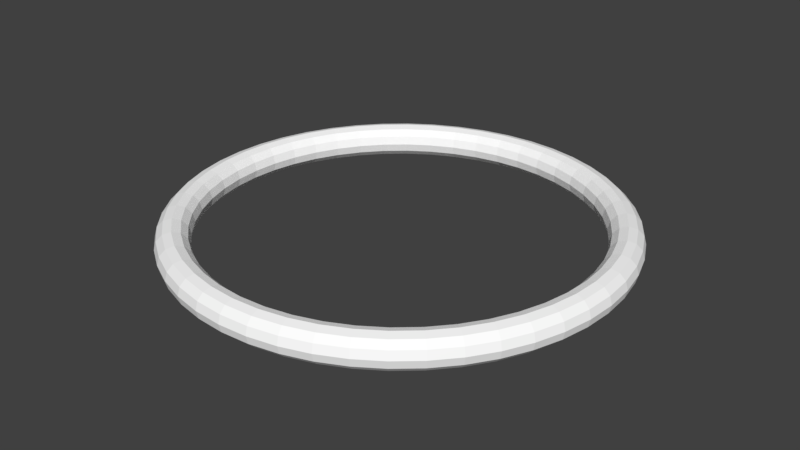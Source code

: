 # Source: ring.blend  (saved by Blender 2.78.0; exported with 4.5.12 LTS)
import bpy
from mathutils import Matrix  # noqa: F401  (used for matrix-valued properties, if any)

bpy.ops.wm.read_factory_settings(use_empty=True)
scene = bpy.context.scene
scene.name = 'Scene'

# ---- collections
col_collection_1 = bpy.data.collections.new('Collection 1'); scene.collection.children.link(col_collection_1)

# ---- materials (node trees are filled in below, after node groups)
mat_ringmaterial = bpy.data.materials.new('ringMaterial')
mat_ringmaterial.alpha_threshold = 0.0
mat_ringmaterial.use_transparent_shadow = False
mat_ringmaterial.diffuse_color = (1.0, 1.0, 1.0, 1.0)
mat_ringmaterial.roughness = 0.5

# ---- material node trees

# ---- world
world_world = bpy.data.worlds.new('World'); scene.world = world_world
world_world.color = (0.05088, 0.05088, 0.05088)
world_world.use_sun_shadow = False
world_world.sun_shadow_jitter_overblur = 0.0
world_world.cycles.sampling_method = 'MANUAL'

# ---- meshes
me_torus = bpy.data.meshes.new('Torus')
me_torus.from_pydata([(0.95, 0.0, 0.0), (0.9406, 0.0, 0.035), (0.915, 0.0, 0.06062), (0.88, 0.0, 0.07), (0.845, 0.0, 0.06062), (0.8194, 0.0, 0.035), (0.81, 0.0, 8.573e-18), (0.8194, 0.0, -0.035), (0.845, 0.0, -0.06062), (0.88, 0.0, -0.07), (0.915, 0.0, -0.06062), (0.9406, 0.0, -0.035), (0.9419, 0.124, 0.0), (0.9326, 0.1228, 0.035), (0.9072, 0.1194, 0.06062), (0.8725, 0.1149, 0.07), (0.8378, 0.1103, 0.06062), (0.8124, 0.107, 0.035), (0.8031, 0.1057, 8.573e-18), (0.8124, 0.107, -0.035), (0.8378, 0.1103, -0.06062), (0.8725, 0.1149, -0.07), (0.9072, 0.1194, -0.06062), (0.9326, 0.1228, -0.035), (0.9176, 0.2459, 0.0), (0.9086, 0.2435, 0.035), (0.8838, 0.2368, 0.06062), (0.85, 0.2278, 0.07), (0.8162, 0.2187, 0.06062), (0.7915, 0.2121, 0.035), (0.7824, 0.2096, 8.573e-18), (0.7915, 0.2121, -0.035), (0.8162, 0.2187, -0.06062), (0.85, 0.2278, -0.07), (0.8838, 0.2368, -0.06062), (0.9086, 0.2435, -0.035), (0.8777, 0.3635, 0.0), (0.869, 0.36, 0.035), (0.8453, 0.3502, 0.06062), (0.813, 0.3368, 0.07), (0.7807, 0.3234, 0.06062), (0.757, 0.3136, 0.035), (0.7483, 0.31, 8.573e-18), (0.757, 0.3136, -0.035), (0.7807, 0.3234, -0.06062), (0.813, 0.3368, -0.07), (0.8453, 0.3502, -0.06062), (0.869, 0.36, -0.035), (0.8227, 0.475, 0.0), (0.8146, 0.4703, 0.035), (0.7924, 0.4575, 0.06062), (0.7621, 0.44, 0.07), (0.7318, 0.4225, 0.06062), (0.7096, 0.4097, 0.035), (0.7015, 0.405, 8.573e-18), (0.7096, 0.4097, -0.035), (0.7318, 0.4225, -0.06062), (0.7621, 0.44, -0.07), (0.7924, 0.4575, -0.06062), (0.8146, 0.4703, -0.035), (0.7537, 0.5783, 0.0), (0.7462, 0.5726, 0.035), (0.7259, 0.557, 0.06062), (0.6982, 0.5357, 0.07), (0.6704, 0.5144, 0.06062), (0.6501, 0.4988, 0.035), (0.6426, 0.4931, 8.573e-18), (0.6501, 0.4988, -0.035), (0.6704, 0.5144, -0.06062), (0.6982, 0.5357, -0.07), (0.7259, 0.557, -0.06062), (0.7462, 0.5726, -0.035), (0.6718, 0.6718, 0.0), (0.6651, 0.6651, 0.035), (0.647, 0.647, 0.06062), (0.6223, 0.6223, 0.07), (0.5975, 0.5975, 0.06062), (0.5794, 0.5794, 0.035), (0.5728, 0.5728, 8.573e-18), (0.5794, 0.5794, -0.035), (0.5975, 0.5975, -0.06062), (0.6223, 0.6223, -0.07), (0.647, 0.647, -0.06062), (0.6651, 0.6651, -0.035), (0.5783, 0.7537, 0.0), (0.5726, 0.7462, 0.035), (0.557, 0.7259, 0.06062), (0.5357, 0.6982, 0.07), (0.5144, 0.6704, 0.06062), (0.4988, 0.6501, 0.035), (0.4931, 0.6426, 8.573e-18), (0.4988, 0.6501, -0.035), (0.5144, 0.6704, -0.06062), (0.5357, 0.6982, -0.07), (0.557, 0.7259, -0.06062), (0.5726, 0.7462, -0.035), (0.475, 0.8227, 0.0), (0.4703, 0.8146, 0.035), (0.4575, 0.7924, 0.06062), (0.44, 0.7621, 0.07), (0.4225, 0.7318, 0.06062), (0.4097, 0.7096, 0.035), (0.405, 0.7015, 8.573e-18), (0.4097, 0.7096, -0.035), (0.4225, 0.7318, -0.06062), (0.44, 0.7621, -0.07), (0.4575, 0.7924, -0.06062), (0.4703, 0.8146, -0.035), (0.3635, 0.8777, 0.0), (0.36, 0.869, 0.035), (0.3502, 0.8453, 0.06062), (0.3368, 0.813, 0.07), (0.3234, 0.7807, 0.06062), (0.3136, 0.757, 0.035), (0.31, 0.7483, 8.573e-18), (0.3136, 0.757, -0.035), (0.3234, 0.7807, -0.06062), (0.3368, 0.813, -0.07), (0.3502, 0.8453, -0.06062), (0.36, 0.869, -0.035), (0.2459, 0.9176, 0.0), (0.2435, 0.9086, 0.035), (0.2368, 0.8838, 0.06062), (0.2278, 0.85, 0.07), (0.2187, 0.8162, 0.06062), (0.2121, 0.7915, 0.035), (0.2096, 0.7824, 8.573e-18), (0.2121, 0.7915, -0.035), (0.2187, 0.8162, -0.06062), (0.2278, 0.85, -0.07), (0.2368, 0.8838, -0.06062), (0.2435, 0.9086, -0.035), (0.124, 0.9419, 0.0), (0.1228, 0.9326, 0.035), (0.1194, 0.9072, 0.06062), (0.1149, 0.8725, 0.07), (0.1103, 0.8378, 0.06062), (0.107, 0.8124, 0.035), (0.1057, 0.8031, 8.573e-18), (0.107, 0.8124, -0.035), (0.1103, 0.8378, -0.06062), (0.1149, 0.8725, -0.07), (0.1194, 0.9072, -0.06062), (0.1228, 0.9326, -0.035), (8.941e-08, 0.95, 0.0), (5.96e-08, 0.9406, 0.035), (5.96e-08, 0.915, 0.06062), (8.941e-08, 0.88, 0.07), (5.96e-08, 0.845, 0.06062), (5.96e-08, 0.8194, 0.035), (2.98e-08, 0.81, 8.573e-18), (5.96e-08, 0.8194, -0.035), (5.96e-08, 0.845, -0.06062), (8.941e-08, 0.88, -0.07), (5.96e-08, 0.915, -0.06062), (5.96e-08, 0.9406, -0.035), (-0.124, 0.9419, 0.0), (-0.1228, 0.9326, 0.035), (-0.1194, 0.9072, 0.06062), (-0.1149, 0.8725, 0.07), (-0.1103, 0.8378, 0.06062), (-0.107, 0.8124, 0.035), (-0.1057, 0.8031, 8.573e-18), (-0.107, 0.8124, -0.035), (-0.1103, 0.8378, -0.06062), (-0.1149, 0.8725, -0.07), (-0.1194, 0.9072, -0.06062), (-0.1228, 0.9326, -0.035), (-0.2459, 0.9176, 0.0), (-0.2435, 0.9086, 0.035), (-0.2368, 0.8838, 0.06062), (-0.2278, 0.85, 0.07), (-0.2187, 0.8162, 0.06062), (-0.2121, 0.7915, 0.035), (-0.2096, 0.7824, 8.573e-18), (-0.2121, 0.7915, -0.035), (-0.2187, 0.8162, -0.06062), (-0.2278, 0.85, -0.07), (-0.2368, 0.8838, -0.06062), (-0.2435, 0.9086, -0.035), (-0.3635, 0.8777, 0.0), (-0.36, 0.869, 0.035), (-0.3502, 0.8453, 0.06062), (-0.3368, 0.813, 0.07), (-0.3234, 0.7807, 0.06062), (-0.3136, 0.757, 0.035), (-0.31, 0.7483, 8.573e-18), (-0.3136, 0.757, -0.035), (-0.3234, 0.7807, -0.06062), (-0.3368, 0.813, -0.07), (-0.3502, 0.8453, -0.06062), (-0.36, 0.869, -0.035), (-0.475, 0.8227, 0.0), (-0.4703, 0.8146, 0.035), (-0.4575, 0.7924, 0.06062), (-0.44, 0.7621, 0.07), (-0.4225, 0.7318, 0.06062), (-0.4097, 0.7096, 0.035), (-0.405, 0.7015, 8.573e-18), (-0.4097, 0.7096, -0.035), (-0.4225, 0.7318, -0.06062), (-0.44, 0.7621, -0.07), (-0.4575, 0.7924, -0.06062), (-0.4703, 0.8146, -0.035), (-0.5783, 0.7537, 0.0), (-0.5726, 0.7462, 0.035), (-0.557, 0.7259, 0.06062), (-0.5357, 0.6982, 0.07), (-0.5144, 0.6704, 0.06062), (-0.4988, 0.6501, 0.035), (-0.4931, 0.6426, 8.573e-18), (-0.4988, 0.6501, -0.035), (-0.5144, 0.6704, -0.06062), (-0.5357, 0.6982, -0.07), (-0.557, 0.7259, -0.06062), (-0.5726, 0.7462, -0.035), (-0.6718, 0.6718, 0.0), (-0.6651, 0.6651, 0.035), (-0.647, 0.647, 0.06062), (-0.6223, 0.6223, 0.07), (-0.5975, 0.5975, 0.06062), (-0.5794, 0.5794, 0.035), (-0.5728, 0.5728, 8.573e-18), (-0.5794, 0.5794, -0.035), (-0.5975, 0.5975, -0.06062), (-0.6223, 0.6223, -0.07), (-0.647, 0.647, -0.06062), (-0.6651, 0.6651, -0.035), (-0.7537, 0.5783, 0.0), (-0.7462, 0.5726, 0.035), (-0.7259, 0.557, 0.06062), (-0.6982, 0.5357, 0.07), (-0.6704, 0.5144, 0.06062), (-0.6501, 0.4988, 0.035), (-0.6426, 0.4931, 8.573e-18), (-0.6501, 0.4988, -0.035), (-0.6704, 0.5144, -0.06062), (-0.6982, 0.5357, -0.07), (-0.7259, 0.557, -0.06062), (-0.7462, 0.5726, -0.035), (-0.8227, 0.475, 0.0), (-0.8146, 0.4703, 0.035), (-0.7924, 0.4575, 0.06062), (-0.7621, 0.44, 0.07), (-0.7318, 0.4225, 0.06062), (-0.7096, 0.4097, 0.035), (-0.7015, 0.405, 8.573e-18), (-0.7096, 0.4097, -0.035), (-0.7318, 0.4225, -0.06062), (-0.7621, 0.44, -0.07), (-0.7924, 0.4575, -0.06062), (-0.8146, 0.4703, -0.035), (-0.8777, 0.3635, 0.0), (-0.869, 0.36, 0.035), (-0.8453, 0.3502, 0.06062), (-0.813, 0.3368, 0.07), (-0.7807, 0.3234, 0.06062), (-0.757, 0.3136, 0.035), (-0.7483, 0.31, 8.573e-18), (-0.757, 0.3136, -0.035), (-0.7807, 0.3234, -0.06062), (-0.813, 0.3368, -0.07), (-0.8453, 0.3502, -0.06062), (-0.869, 0.36, -0.035), (-0.9176, 0.2459, 0.0), (-0.9086, 0.2435, 0.035), (-0.8838, 0.2368, 0.06062), (-0.85, 0.2278, 0.07), (-0.8162, 0.2187, 0.06062), (-0.7915, 0.2121, 0.035), (-0.7824, 0.2096, 8.573e-18), (-0.7915, 0.2121, -0.035), (-0.8162, 0.2187, -0.06062), (-0.85, 0.2278, -0.07), (-0.8838, 0.2368, -0.06062), (-0.9086, 0.2435, -0.035), (-0.9419, 0.124, 0.0), (-0.9326, 0.1228, 0.035), (-0.9072, 0.1194, 0.06062), (-0.8725, 0.1149, 0.07), (-0.8378, 0.1103, 0.06062), (-0.8124, 0.107, 0.035), (-0.8031, 0.1057, 8.573e-18), (-0.8124, 0.107, -0.035), (-0.8378, 0.1103, -0.06062), (-0.8725, 0.1149, -0.07), (-0.9072, 0.1194, -0.06062), (-0.9326, 0.1228, -0.035), (-0.95, 8.305e-08, 0.0), (-0.9406, 8.223e-08, 0.035), (-0.915, 7.999e-08, 0.06062), (-0.88, 7.693e-08, 0.07), (-0.845, 7.387e-08, 0.06062), (-0.8194, 7.163e-08, 0.035), (-0.81, 7.081e-08, 8.573e-18), (-0.8194, 7.163e-08, -0.035), (-0.845, 7.387e-08, -0.06062), (-0.88, 7.693e-08, -0.07), (-0.915, 7.999e-08, -0.06062), (-0.9406, 8.223e-08, -0.035), (-0.9419, -0.124, 0.0), (-0.9326, -0.1228, 0.035), (-0.9072, -0.1194, 0.06062), (-0.8725, -0.1149, 0.07), (-0.8378, -0.1103, 0.06062), (-0.8124, -0.107, 0.035), (-0.8031, -0.1057, 8.573e-18), (-0.8124, -0.107, -0.035), (-0.8378, -0.1103, -0.06062), (-0.8725, -0.1149, -0.07), (-0.9072, -0.1194, -0.06062), (-0.9326, -0.1228, -0.035), (-0.9176, -0.2459, 0.0), (-0.9086, -0.2435, 0.035), (-0.8838, -0.2368, 0.06062), (-0.85, -0.2278, 0.07), (-0.8162, -0.2187, 0.06062), (-0.7915, -0.2121, 0.035), (-0.7824, -0.2096, 8.573e-18), (-0.7915, -0.2121, -0.035), (-0.8162, -0.2187, -0.06062), (-0.85, -0.2278, -0.07), (-0.8838, -0.2368, -0.06062), (-0.9086, -0.2435, -0.035), (-0.8777, -0.3635, 0.0), (-0.869, -0.36, 0.035), (-0.8453, -0.3502, 0.06062), (-0.813, -0.3368, 0.07), (-0.7807, -0.3234, 0.06062), (-0.757, -0.3136, 0.035), (-0.7483, -0.31, 8.573e-18), (-0.757, -0.3136, -0.035), (-0.7807, -0.3234, -0.06062), (-0.813, -0.3368, -0.07), (-0.8453, -0.3502, -0.06062), (-0.869, -0.36, -0.035), (-0.8227, -0.475, 0.0), (-0.8146, -0.4703, 0.035), (-0.7924, -0.4575, 0.06062), (-0.7621, -0.44, 0.07), (-0.7318, -0.4225, 0.06062), (-0.7096, -0.4097, 0.035), (-0.7015, -0.405, 8.573e-18), (-0.7096, -0.4097, -0.035), (-0.7318, -0.4225, -0.06062), (-0.7621, -0.44, -0.07), (-0.7924, -0.4575, -0.06062), (-0.8146, -0.4703, -0.035), (-0.7537, -0.5783, 0.0), (-0.7462, -0.5726, 0.035), (-0.7259, -0.557, 0.06062), (-0.6982, -0.5357, 0.07), (-0.6704, -0.5144, 0.06062), (-0.6501, -0.4988, 0.035), (-0.6426, -0.4931, 8.573e-18), (-0.6501, -0.4988, -0.035), (-0.6704, -0.5144, -0.06062), (-0.6982, -0.5357, -0.07), (-0.7259, -0.557, -0.06062), (-0.7462, -0.5726, -0.035), (-0.6718, -0.6718, 0.0), (-0.6651, -0.6651, 0.035), (-0.647, -0.647, 0.06062), (-0.6223, -0.6223, 0.07), (-0.5975, -0.5975, 0.06062), (-0.5794, -0.5794, 0.035), (-0.5728, -0.5728, 8.573e-18), (-0.5794, -0.5794, -0.035), (-0.5975, -0.5975, -0.06062), (-0.6223, -0.6223, -0.07), (-0.647, -0.647, -0.06062), (-0.6651, -0.6651, -0.035), (-0.5783, -0.7537, 0.0), (-0.5726, -0.7462, 0.035), (-0.557, -0.7259, 0.06062), (-0.5357, -0.6982, 0.07), (-0.5144, -0.6704, 0.06062), (-0.4988, -0.6501, 0.035), (-0.4931, -0.6426, 8.573e-18), (-0.4988, -0.6501, -0.035), (-0.5144, -0.6704, -0.06062), (-0.5357, -0.6982, -0.07), (-0.557, -0.7259, -0.06062), (-0.5726, -0.7462, -0.035), (-0.475, -0.8227, 0.0), (-0.4703, -0.8146, 0.035), (-0.4575, -0.7924, 0.06062), (-0.44, -0.7621, 0.07), (-0.4225, -0.7318, 0.06062), (-0.4097, -0.7096, 0.035), (-0.405, -0.7015, 8.573e-18), (-0.4097, -0.7096, -0.035), (-0.4225, -0.7318, -0.06062), (-0.44, -0.7621, -0.07), (-0.4575, -0.7924, -0.06062), (-0.4703, -0.8146, -0.035), (-0.3635, -0.8777, 0.0), (-0.36, -0.869, 0.035), (-0.3502, -0.8453, 0.06062), (-0.3368, -0.813, 0.07), (-0.3234, -0.7807, 0.06062), (-0.3136, -0.757, 0.035), (-0.31, -0.7483, 8.573e-18), (-0.3136, -0.757, -0.035), (-0.3234, -0.7807, -0.06062), (-0.3368, -0.813, -0.07), (-0.3502, -0.8453, -0.06062), (-0.36, -0.869, -0.035), (-0.2459, -0.9176, 0.0), (-0.2435, -0.9086, 0.035), (-0.2368, -0.8838, 0.06062), (-0.2278, -0.85, 0.07), (-0.2187, -0.8162, 0.06062), (-0.2121, -0.7915, 0.035), (-0.2096, -0.7824, 8.573e-18), (-0.2121, -0.7915, -0.035), (-0.2187, -0.8162, -0.06062), (-0.2278, -0.85, -0.07), (-0.2368, -0.8838, -0.06062), (-0.2435, -0.9086, -0.035), (-0.124, -0.9419, 0.0), (-0.1228, -0.9326, 0.035), (-0.1194, -0.9072, 0.06062), (-0.1149, -0.8725, 0.07), (-0.1103, -0.8378, 0.06062), (-0.107, -0.8124, 0.035), (-0.1057, -0.8031, 8.573e-18), (-0.107, -0.8124, -0.035), (-0.1103, -0.8378, -0.06062), (-0.1149, -0.8725, -0.07), (-0.1194, -0.9072, -0.06062), (-0.1228, -0.9326, -0.035), (8.941e-08, -0.95, 0.0), (5.96e-08, -0.9406, 0.035), (5.96e-08, -0.915, 0.06062), (8.941e-08, -0.88, 0.07), (5.96e-08, -0.845, 0.06062), (5.96e-08, -0.8194, 0.035), (2.98e-08, -0.81, 8.573e-18), (5.96e-08, -0.8194, -0.035), (5.96e-08, -0.845, -0.06062), (8.941e-08, -0.88, -0.07), (5.96e-08, -0.915, -0.06062), (5.96e-08, -0.9406, -0.035), (0.124, -0.9419, 0.0), (0.1228, -0.9326, 0.035), (0.1194, -0.9072, 0.06062), (0.1149, -0.8725, 0.07), (0.1103, -0.8378, 0.06062), (0.107, -0.8124, 0.035), (0.1057, -0.8031, 8.573e-18), (0.107, -0.8124, -0.035), (0.1103, -0.8378, -0.06062), (0.1149, -0.8725, -0.07), (0.1194, -0.9072, -0.06062), (0.1228, -0.9326, -0.035), (0.2459, -0.9176, 0.0), (0.2435, -0.9086, 0.035), (0.2368, -0.8838, 0.06062), (0.2278, -0.85, 0.07), (0.2187, -0.8162, 0.06062), (0.2121, -0.7915, 0.035), (0.2096, -0.7824, 8.573e-18), (0.2121, -0.7915, -0.035), (0.2187, -0.8162, -0.06062), (0.2278, -0.85, -0.07), (0.2368, -0.8838, -0.06062), (0.2435, -0.9086, -0.035), (0.3635, -0.8777, 0.0), (0.36, -0.869, 0.035), (0.3502, -0.8453, 0.06062), (0.3368, -0.813, 0.07), (0.3234, -0.7807, 0.06062), (0.3136, -0.757, 0.035), (0.31, -0.7483, 8.573e-18), (0.3136, -0.757, -0.035), (0.3234, -0.7807, -0.06062), (0.3368, -0.813, -0.07), (0.3502, -0.8453, -0.06062), (0.36, -0.869, -0.035), (0.475, -0.8227, 0.0), (0.4703, -0.8146, 0.035), (0.4575, -0.7924, 0.06062), (0.44, -0.7621, 0.07), (0.4225, -0.7318, 0.06062), (0.4097, -0.7096, 0.035), (0.405, -0.7015, 8.573e-18), (0.4097, -0.7096, -0.035), (0.4225, -0.7318, -0.06062), (0.44, -0.7621, -0.07), (0.4575, -0.7924, -0.06062), (0.4703, -0.8146, -0.035), (0.5783, -0.7537, 0.0), (0.5726, -0.7462, 0.035), (0.557, -0.7259, 0.06062), (0.5357, -0.6982, 0.07), (0.5144, -0.6704, 0.06062), (0.4988, -0.6501, 0.035), (0.4931, -0.6426, 8.573e-18), (0.4988, -0.6501, -0.035), (0.5144, -0.6704, -0.06062), (0.5357, -0.6982, -0.07), (0.557, -0.7259, -0.06062), (0.5726, -0.7462, -0.035), (0.6718, -0.6718, 0.0), (0.6651, -0.6651, 0.035), (0.647, -0.647, 0.06062), (0.6223, -0.6223, 0.07), (0.5975, -0.5975, 0.06062), (0.5794, -0.5794, 0.035), (0.5728, -0.5728, 8.573e-18), (0.5794, -0.5794, -0.035), (0.5975, -0.5975, -0.06062), (0.6223, -0.6223, -0.07), (0.647, -0.647, -0.06062), (0.6651, -0.6651, -0.035), (0.7537, -0.5783, 0.0), (0.7462, -0.5726, 0.035), (0.7259, -0.557, 0.06062), (0.6982, -0.5357, 0.07), (0.6704, -0.5144, 0.06062), (0.6501, -0.4988, 0.035), (0.6426, -0.4931, 8.573e-18), (0.6501, -0.4988, -0.035), (0.6704, -0.5144, -0.06062), (0.6982, -0.5357, -0.07), (0.7259, -0.557, -0.06062), (0.7462, -0.5726, -0.035), (0.8227, -0.475, 0.0), (0.8146, -0.4703, 0.035), (0.7924, -0.4575, 0.06062), (0.7621, -0.44, 0.07), (0.7318, -0.4225, 0.06062), (0.7096, -0.4097, 0.035), (0.7015, -0.405, 8.573e-18), (0.7096, -0.4097, -0.035), (0.7318, -0.4225, -0.06062), (0.7621, -0.44, -0.07), (0.7924, -0.4575, -0.06062), (0.8146, -0.4703, -0.035), (0.8777, -0.3635, 0.0), (0.869, -0.36, 0.035), (0.8453, -0.3502, 0.06062), (0.813, -0.3368, 0.07), (0.7807, -0.3234, 0.06062), (0.757, -0.3136, 0.035), (0.7483, -0.31, 8.573e-18), (0.757, -0.3136, -0.035), (0.7807, -0.3234, -0.06062), (0.813, -0.3368, -0.07), (0.8453, -0.3502, -0.06062), (0.869, -0.36, -0.035), (0.9176, -0.2459, 0.0), (0.9086, -0.2435, 0.035), (0.8838, -0.2368, 0.06062), (0.85, -0.2278, 0.07), (0.8162, -0.2187, 0.06062), (0.7915, -0.2121, 0.035), (0.7824, -0.2096, 8.573e-18), (0.7915, -0.2121, -0.035), (0.8162, -0.2187, -0.06062), (0.85, -0.2278, -0.07), (0.8838, -0.2368, -0.06062), (0.9086, -0.2435, -0.035), (0.9419, -0.124, 0.0), (0.9326, -0.1228, 0.035), (0.9072, -0.1194, 0.06062), (0.8725, -0.1149, 0.07), (0.8378, -0.1103, 0.06062), (0.8124, -0.107, 0.035), (0.8031, -0.1057, 8.573e-18), (0.8124, -0.107, -0.035), (0.8378, -0.1103, -0.06062), (0.8725, -0.1149, -0.07), (0.9072, -0.1194, -0.06062), (0.9326, -0.1228, -0.035)], [], [(0, 12, 13, 1), (1, 13, 14, 2), (2, 14, 15, 3), (3, 15, 16, 4), (4, 16, 17, 5), (5, 17, 18, 6), (6, 18, 19, 7), (7, 19, 20, 8), (8, 20, 21, 9), (9, 21, 22, 10), (10, 22, 23, 11), (0, 11, 23, 12), (12, 24, 25, 13), (13, 25, 26, 14), (14, 26, 27, 15), (15, 27, 28, 16), (16, 28, 29, 17), (17, 29, 30, 18), (18, 30, 31, 19), (19, 31, 32, 20), (20, 32, 33, 21), (21, 33, 34, 22), (22, 34, 35, 23), (23, 35, 24, 12), (24, 36, 37, 25), (25, 37, 38, 26), (26, 38, 39, 27), (27, 39, 40, 28), (28, 40, 41, 29), (29, 41, 42, 30), (30, 42, 43, 31), (31, 43, 44, 32), (32, 44, 45, 33), (33, 45, 46, 34), (34, 46, 47, 35), (35, 47, 36, 24), (36, 48, 49, 37), (37, 49, 50, 38), (38, 50, 51, 39), (39, 51, 52, 40), (40, 52, 53, 41), (41, 53, 54, 42), (42, 54, 55, 43), (43, 55, 56, 44), (44, 56, 57, 45), (45, 57, 58, 46), (46, 58, 59, 47), (47, 59, 48, 36), (48, 60, 61, 49), (49, 61, 62, 50), (50, 62, 63, 51), (51, 63, 64, 52), (52, 64, 65, 53), (53, 65, 66, 54), (54, 66, 67, 55), (55, 67, 68, 56), (56, 68, 69, 57), (57, 69, 70, 58), (58, 70, 71, 59), (59, 71, 60, 48), (60, 72, 73, 61), (61, 73, 74, 62), (62, 74, 75, 63), (63, 75, 76, 64), (64, 76, 77, 65), (65, 77, 78, 66), (66, 78, 79, 67), (67, 79, 80, 68), (68, 80, 81, 69), (69, 81, 82, 70), (70, 82, 83, 71), (71, 83, 72, 60), (72, 84, 85, 73), (73, 85, 86, 74), (74, 86, 87, 75), (75, 87, 88, 76), (76, 88, 89, 77), (77, 89, 90, 78), (78, 90, 91, 79), (79, 91, 92, 80), (80, 92, 93, 81), (81, 93, 94, 82), (82, 94, 95, 83), (83, 95, 84, 72), (84, 96, 97, 85), (85, 97, 98, 86), (86, 98, 99, 87), (87, 99, 100, 88), (88, 100, 101, 89), (89, 101, 102, 90), (90, 102, 103, 91), (91, 103, 104, 92), (92, 104, 105, 93), (93, 105, 106, 94), (94, 106, 107, 95), (95, 107, 96, 84), (96, 108, 109, 97), (97, 109, 110, 98), (98, 110, 111, 99), (99, 111, 112, 100), (100, 112, 113, 101), (101, 113, 114, 102), (102, 114, 115, 103), (103, 115, 116, 104), (104, 116, 117, 105), (105, 117, 118, 106), (106, 118, 119, 107), (107, 119, 108, 96), (108, 120, 121, 109), (109, 121, 122, 110), (110, 122, 123, 111), (111, 123, 124, 112), (112, 124, 125, 113), (113, 125, 126, 114), (114, 126, 127, 115), (115, 127, 128, 116), (116, 128, 129, 117), (117, 129, 130, 118), (118, 130, 131, 119), (119, 131, 120, 108), (120, 132, 133, 121), (121, 133, 134, 122), (122, 134, 135, 123), (123, 135, 136, 124), (124, 136, 137, 125), (125, 137, 138, 126), (126, 138, 139, 127), (127, 139, 140, 128), (128, 140, 141, 129), (129, 141, 142, 130), (130, 142, 143, 131), (131, 143, 132, 120), (132, 144, 145, 133), (133, 145, 146, 134), (134, 146, 147, 135), (135, 147, 148, 136), (136, 148, 149, 137), (137, 149, 150, 138), (138, 150, 151, 139), (139, 151, 152, 140), (140, 152, 153, 141), (141, 153, 154, 142), (142, 154, 155, 143), (143, 155, 144, 132), (144, 156, 157, 145), (145, 157, 158, 146), (146, 158, 159, 147), (147, 159, 160, 148), (148, 160, 161, 149), (149, 161, 162, 150), (150, 162, 163, 151), (151, 163, 164, 152), (152, 164, 165, 153), (153, 165, 166, 154), (154, 166, 167, 155), (155, 167, 156, 144), (156, 168, 169, 157), (157, 169, 170, 158), (158, 170, 171, 159), (159, 171, 172, 160), (160, 172, 173, 161), (161, 173, 174, 162), (162, 174, 175, 163), (163, 175, 176, 164), (164, 176, 177, 165), (165, 177, 178, 166), (166, 178, 179, 167), (167, 179, 168, 156), (168, 180, 181, 169), (169, 181, 182, 170), (170, 182, 183, 171), (171, 183, 184, 172), (172, 184, 185, 173), (173, 185, 186, 174), (174, 186, 187, 175), (175, 187, 188, 176), (176, 188, 189, 177), (177, 189, 190, 178), (178, 190, 191, 179), (179, 191, 180, 168), (180, 192, 193, 181), (181, 193, 194, 182), (182, 194, 195, 183), (183, 195, 196, 184), (184, 196, 197, 185), (185, 197, 198, 186), (186, 198, 199, 187), (187, 199, 200, 188), (188, 200, 201, 189), (189, 201, 202, 190), (190, 202, 203, 191), (191, 203, 192, 180), (192, 204, 205, 193), (193, 205, 206, 194), (194, 206, 207, 195), (195, 207, 208, 196), (196, 208, 209, 197), (197, 209, 210, 198), (198, 210, 211, 199), (199, 211, 212, 200), (200, 212, 213, 201), (201, 213, 214, 202), (202, 214, 215, 203), (203, 215, 204, 192), (204, 216, 217, 205), (205, 217, 218, 206), (206, 218, 219, 207), (207, 219, 220, 208), (208, 220, 221, 209), (209, 221, 222, 210), (210, 222, 223, 211), (211, 223, 224, 212), (212, 224, 225, 213), (213, 225, 226, 214), (214, 226, 227, 215), (215, 227, 216, 204), (216, 228, 229, 217), (217, 229, 230, 218), (218, 230, 231, 219), (219, 231, 232, 220), (220, 232, 233, 221), (221, 233, 234, 222), (222, 234, 235, 223), (223, 235, 236, 224), (224, 236, 237, 225), (225, 237, 238, 226), (226, 238, 239, 227), (227, 239, 228, 216), (228, 240, 241, 229), (229, 241, 242, 230), (230, 242, 243, 231), (231, 243, 244, 232), (232, 244, 245, 233), (233, 245, 246, 234), (234, 246, 247, 235), (235, 247, 248, 236), (236, 248, 249, 237), (237, 249, 250, 238), (238, 250, 251, 239), (239, 251, 240, 228), (240, 252, 253, 241), (241, 253, 254, 242), (242, 254, 255, 243), (243, 255, 256, 244), (244, 256, 257, 245), (245, 257, 258, 246), (246, 258, 259, 247), (247, 259, 260, 248), (248, 260, 261, 249), (249, 261, 262, 250), (250, 262, 263, 251), (251, 263, 252, 240), (252, 264, 265, 253), (253, 265, 266, 254), (254, 266, 267, 255), (255, 267, 268, 256), (256, 268, 269, 257), (257, 269, 270, 258), (258, 270, 271, 259), (259, 271, 272, 260), (260, 272, 273, 261), (261, 273, 274, 262), (262, 274, 275, 263), (263, 275, 264, 252), (264, 276, 277, 265), (265, 277, 278, 266), (266, 278, 279, 267), (267, 279, 280, 268), (268, 280, 281, 269), (269, 281, 282, 270), (270, 282, 283, 271), (271, 283, 284, 272), (272, 284, 285, 273), (273, 285, 286, 274), (274, 286, 287, 275), (275, 287, 276, 264), (276, 288, 289, 277), (277, 289, 290, 278), (278, 290, 291, 279), (279, 291, 292, 280), (280, 292, 293, 281), (281, 293, 294, 282), (282, 294, 295, 283), (283, 295, 296, 284), (284, 296, 297, 285), (285, 297, 298, 286), (286, 298, 299, 287), (287, 299, 288, 276), (288, 300, 301, 289), (289, 301, 302, 290), (290, 302, 303, 291), (291, 303, 304, 292), (292, 304, 305, 293), (293, 305, 306, 294), (294, 306, 307, 295), (295, 307, 308, 296), (296, 308, 309, 297), (297, 309, 310, 298), (298, 310, 311, 299), (299, 311, 300, 288), (300, 312, 313, 301), (301, 313, 314, 302), (302, 314, 315, 303), (303, 315, 316, 304), (304, 316, 317, 305), (305, 317, 318, 306), (306, 318, 319, 307), (307, 319, 320, 308), (308, 320, 321, 309), (309, 321, 322, 310), (310, 322, 323, 311), (311, 323, 312, 300), (312, 324, 325, 313), (313, 325, 326, 314), (314, 326, 327, 315), (315, 327, 328, 316), (316, 328, 329, 317), (317, 329, 330, 318), (318, 330, 331, 319), (319, 331, 332, 320), (320, 332, 333, 321), (321, 333, 334, 322), (322, 334, 335, 323), (323, 335, 324, 312), (324, 336, 337, 325), (325, 337, 338, 326), (326, 338, 339, 327), (327, 339, 340, 328), (328, 340, 341, 329), (329, 341, 342, 330), (330, 342, 343, 331), (331, 343, 344, 332), (332, 344, 345, 333), (333, 345, 346, 334), (334, 346, 347, 335), (335, 347, 336, 324), (336, 348, 349, 337), (337, 349, 350, 338), (338, 350, 351, 339), (339, 351, 352, 340), (340, 352, 353, 341), (341, 353, 354, 342), (342, 354, 355, 343), (343, 355, 356, 344), (344, 356, 357, 345), (345, 357, 358, 346), (346, 358, 359, 347), (347, 359, 348, 336), (348, 360, 361, 349), (349, 361, 362, 350), (350, 362, 363, 351), (351, 363, 364, 352), (352, 364, 365, 353), (353, 365, 366, 354), (354, 366, 367, 355), (355, 367, 368, 356), (356, 368, 369, 357), (357, 369, 370, 358), (358, 370, 371, 359), (359, 371, 360, 348), (360, 372, 373, 361), (361, 373, 374, 362), (362, 374, 375, 363), (363, 375, 376, 364), (364, 376, 377, 365), (365, 377, 378, 366), (366, 378, 379, 367), (367, 379, 380, 368), (368, 380, 381, 369), (369, 381, 382, 370), (370, 382, 383, 371), (371, 383, 372, 360), (372, 384, 385, 373), (373, 385, 386, 374), (374, 386, 387, 375), (375, 387, 388, 376), (376, 388, 389, 377), (377, 389, 390, 378), (378, 390, 391, 379), (379, 391, 392, 380), (380, 392, 393, 381), (381, 393, 394, 382), (382, 394, 395, 383), (383, 395, 384, 372), (384, 396, 397, 385), (385, 397, 398, 386), (386, 398, 399, 387), (387, 399, 400, 388), (388, 400, 401, 389), (389, 401, 402, 390), (390, 402, 403, 391), (391, 403, 404, 392), (392, 404, 405, 393), (393, 405, 406, 394), (394, 406, 407, 395), (395, 407, 396, 384), (396, 408, 409, 397), (397, 409, 410, 398), (398, 410, 411, 399), (399, 411, 412, 400), (400, 412, 413, 401), (401, 413, 414, 402), (402, 414, 415, 403), (403, 415, 416, 404), (404, 416, 417, 405), (405, 417, 418, 406), (406, 418, 419, 407), (407, 419, 408, 396), (408, 420, 421, 409), (409, 421, 422, 410), (410, 422, 423, 411), (411, 423, 424, 412), (412, 424, 425, 413), (413, 425, 426, 414), (414, 426, 427, 415), (415, 427, 428, 416), (416, 428, 429, 417), (417, 429, 430, 418), (418, 430, 431, 419), (419, 431, 420, 408), (420, 432, 433, 421), (421, 433, 434, 422), (422, 434, 435, 423), (423, 435, 436, 424), (424, 436, 437, 425), (425, 437, 438, 426), (426, 438, 439, 427), (427, 439, 440, 428), (428, 440, 441, 429), (429, 441, 442, 430), (430, 442, 443, 431), (431, 443, 432, 420), (432, 444, 445, 433), (433, 445, 446, 434), (434, 446, 447, 435), (435, 447, 448, 436), (436, 448, 449, 437), (437, 449, 450, 438), (438, 450, 451, 439), (439, 451, 452, 440), (440, 452, 453, 441), (441, 453, 454, 442), (442, 454, 455, 443), (443, 455, 444, 432), (444, 456, 457, 445), (445, 457, 458, 446), (446, 458, 459, 447), (447, 459, 460, 448), (448, 460, 461, 449), (449, 461, 462, 450), (450, 462, 463, 451), (451, 463, 464, 452), (452, 464, 465, 453), (453, 465, 466, 454), (454, 466, 467, 455), (455, 467, 456, 444), (456, 468, 469, 457), (457, 469, 470, 458), (458, 470, 471, 459), (459, 471, 472, 460), (460, 472, 473, 461), (461, 473, 474, 462), (462, 474, 475, 463), (463, 475, 476, 464), (464, 476, 477, 465), (465, 477, 478, 466), (466, 478, 479, 467), (467, 479, 468, 456), (468, 480, 481, 469), (469, 481, 482, 470), (470, 482, 483, 471), (471, 483, 484, 472), (472, 484, 485, 473), (473, 485, 486, 474), (474, 486, 487, 475), (475, 487, 488, 476), (476, 488, 489, 477), (477, 489, 490, 478), (478, 490, 491, 479), (479, 491, 480, 468), (480, 492, 493, 481), (481, 493, 494, 482), (482, 494, 495, 483), (483, 495, 496, 484), (484, 496, 497, 485), (485, 497, 498, 486), (486, 498, 499, 487), (487, 499, 500, 488), (488, 500, 501, 489), (489, 501, 502, 490), (490, 502, 503, 491), (491, 503, 492, 480), (492, 504, 505, 493), (493, 505, 506, 494), (494, 506, 507, 495), (495, 507, 508, 496), (496, 508, 509, 497), (497, 509, 510, 498), (498, 510, 511, 499), (499, 511, 512, 500), (500, 512, 513, 501), (501, 513, 514, 502), (502, 514, 515, 503), (503, 515, 504, 492), (504, 516, 517, 505), (505, 517, 518, 506), (506, 518, 519, 507), (507, 519, 520, 508), (508, 520, 521, 509), (509, 521, 522, 510), (510, 522, 523, 511), (511, 523, 524, 512), (512, 524, 525, 513), (513, 525, 526, 514), (514, 526, 527, 515), (515, 527, 516, 504), (516, 528, 529, 517), (517, 529, 530, 518), (518, 530, 531, 519), (519, 531, 532, 520), (520, 532, 533, 521), (521, 533, 534, 522), (522, 534, 535, 523), (523, 535, 536, 524), (524, 536, 537, 525), (525, 537, 538, 526), (526, 538, 539, 527), (527, 539, 528, 516), (528, 540, 541, 529), (529, 541, 542, 530), (530, 542, 543, 531), (531, 543, 544, 532), (532, 544, 545, 533), (533, 545, 546, 534), (534, 546, 547, 535), (535, 547, 548, 536), (536, 548, 549, 537), (537, 549, 550, 538), (538, 550, 551, 539), (539, 551, 540, 528), (540, 552, 553, 541), (541, 553, 554, 542), (542, 554, 555, 543), (543, 555, 556, 544), (544, 556, 557, 545), (545, 557, 558, 546), (546, 558, 559, 547), (547, 559, 560, 548), (548, 560, 561, 549), (549, 561, 562, 550), (550, 562, 563, 551), (551, 563, 552, 540), (552, 564, 565, 553), (553, 565, 566, 554), (554, 566, 567, 555), (555, 567, 568, 556), (556, 568, 569, 557), (557, 569, 570, 558), (558, 570, 571, 559), (559, 571, 572, 560), (560, 572, 573, 561), (561, 573, 574, 562), (562, 574, 575, 563), (563, 575, 564, 552), (564, 0, 1, 565), (565, 1, 2, 566), (566, 2, 3, 567), (567, 3, 4, 568), (568, 4, 5, 569), (569, 5, 6, 570), (570, 6, 7, 571), (571, 7, 8, 572), (572, 8, 9, 573), (573, 9, 10, 574), (574, 10, 11, 575), (575, 11, 0, 564)])
me_torus.materials.append(mat_ringmaterial)
me_torus.use_remesh_preserve_volume = False
me_torus.use_remesh_preserve_attributes = False
me_torus.use_mirror_vertex_groups = False
me_torus.update()

# ---- objects
ob_torus = bpy.data.objects.new('Torus', me_torus)

# ---- transforms, parenting, visibility, modifiers, constraints
ob_torus.location = (0.0, 0.0, 0.0)
ob_torus.lineart.crease_threshold = 0.0

# ---- collection membership
col_collection_1.objects.link(ob_torus)

# ---- scene / render settings (as saved in the file)
scene.frame_start = 1; scene.frame_end = 250; scene.frame_set(1)
scene.render.engine = 'BLENDER_EEVEE_NEXT'
scene.render.resolution_percentage = 50
scene.render.dither_intensity = 0.0
scene.cycles.use_denoising = False
scene.cycles.samples = 128
scene.cycles.sampling_pattern = 'TABULATED_SOBOL'
scene.cycles.light_sampling_threshold = 0.0
scene.cycles.use_adaptive_sampling = False
scene.cycles.use_light_tree = False
scene.cycles.blur_glossy = 0.0
scene.cycles.sample_clamp_indirect = 0.0
scene.view_settings.view_transform = 'Standard'
bpy.context.view_layer.update()

# ---- added for rendering (the .blend has no active camera and no usable light): camera, sun
cam_auto = bpy.data.cameras.new('AutoCamera')
cam_auto.lens = 50.0
cam_auto.sensor_width = 36.0
cam_auto.clip_end = 1000.0
ob_auto_camera = bpy.data.objects.new('AutoCamera', cam_auto)
scene.collection.objects.link(ob_auto_camera)
ob_auto_camera.location = (2.48946, -2.98735, 1.99157)
ob_auto_camera.rotation_euler = (1.09748, -7.21219e-08, 0.694738)
scene.camera = ob_auto_camera
light_auto_sun = bpy.data.lights.new('AutoSun', 'SUN')
light_auto_sun.energy = 3.0
light_auto_sun.angle = 0.0523599
ob_auto_sun = bpy.data.objects.new('AutoSun', light_auto_sun)
scene.collection.objects.link(ob_auto_sun)
ob_auto_sun.rotation_euler = (0.872665, 0.174533, 0.523599)
bpy.context.view_layer.update()

